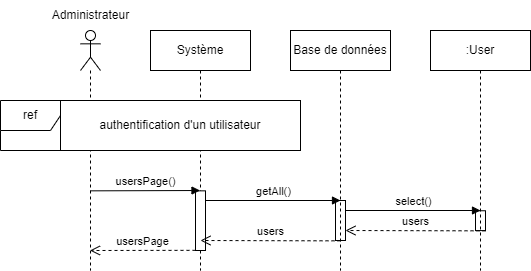

The diagram above was exported from draw.io. Its source (the exported page's mxGraphModel, read from the mxfile embedded in the PNG):
<mxGraphModel dx="1290" dy="522" grid="1" gridSize="10" guides="1" tooltips="1" connect="1" arrows="1" fold="1" page="1" pageScale="1" pageWidth="827" pageHeight="1169" math="0" shadow="0">
  <root>
    <mxCell id="0" />
    <mxCell id="1" parent="0" />
    <mxCell id="5bdXxOOjbglRx5vWubIU-1" value="" style="shape=umlLifeline;perimeter=lifelinePerimeter;whiteSpace=wrap;html=1;container=1;dropTarget=0;collapsible=0;recursiveResize=0;outlineConnect=0;portConstraint=eastwest;newEdgeStyle={&quot;edgeStyle&quot;:&quot;elbowEdgeStyle&quot;,&quot;elbow&quot;:&quot;vertical&quot;,&quot;curved&quot;:0,&quot;rounded&quot;:0};participant=umlActor;" vertex="1" parent="1">
      <mxGeometry x="130" y="80" width="20" height="240" as="geometry" />
    </mxCell>
    <mxCell id="5bdXxOOjbglRx5vWubIU-2" value="Administrateur" style="text;html=1;align=center;verticalAlign=middle;resizable=0;points=[];autosize=1;strokeColor=none;fillColor=none;" vertex="1" parent="1">
      <mxGeometry x="90" y="50" width="100" height="30" as="geometry" />
    </mxCell>
    <mxCell id="5bdXxOOjbglRx5vWubIU-3" value="Système" style="shape=umlLifeline;perimeter=lifelinePerimeter;whiteSpace=wrap;html=1;container=1;dropTarget=0;collapsible=0;recursiveResize=0;outlineConnect=0;portConstraint=eastwest;newEdgeStyle={&quot;edgeStyle&quot;:&quot;elbowEdgeStyle&quot;,&quot;elbow&quot;:&quot;vertical&quot;,&quot;curved&quot;:0,&quot;rounded&quot;:0};" vertex="1" parent="1">
      <mxGeometry x="200" y="80" width="100" height="240" as="geometry" />
    </mxCell>
    <mxCell id="5bdXxOOjbglRx5vWubIU-4" value="" style="html=1;points=[];perimeter=orthogonalPerimeter;outlineConnect=0;targetShapes=umlLifeline;portConstraint=eastwest;newEdgeStyle={&quot;edgeStyle&quot;:&quot;elbowEdgeStyle&quot;,&quot;elbow&quot;:&quot;vertical&quot;,&quot;curved&quot;:0,&quot;rounded&quot;:0};" vertex="1" parent="5bdXxOOjbglRx5vWubIU-3">
      <mxGeometry x="45" y="160.34000000000003" width="10" height="59.66" as="geometry" />
    </mxCell>
    <mxCell id="5bdXxOOjbglRx5vWubIU-5" value="" style="html=1;points=[];perimeter=orthogonalPerimeter;outlineConnect=0;targetShapes=umlLifeline;portConstraint=eastwest;newEdgeStyle={&quot;edgeStyle&quot;:&quot;elbowEdgeStyle&quot;,&quot;elbow&quot;:&quot;vertical&quot;,&quot;curved&quot;:0,&quot;rounded&quot;:0};" vertex="1" parent="5bdXxOOjbglRx5vWubIU-3">
      <mxGeometry x="185" y="170" width="10" height="40" as="geometry" />
    </mxCell>
    <mxCell id="5bdXxOOjbglRx5vWubIU-6" value="" style="html=1;points=[];perimeter=orthogonalPerimeter;outlineConnect=0;targetShapes=umlLifeline;portConstraint=eastwest;newEdgeStyle={&quot;edgeStyle&quot;:&quot;elbowEdgeStyle&quot;,&quot;elbow&quot;:&quot;vertical&quot;,&quot;curved&quot;:0,&quot;rounded&quot;:0};" vertex="1" parent="5bdXxOOjbglRx5vWubIU-3">
      <mxGeometry x="325" y="180.25" width="10" height="19.83" as="geometry" />
    </mxCell>
    <mxCell id="5bdXxOOjbglRx5vWubIU-7" value="usersPage()" style="html=1;verticalAlign=bottom;endArrow=block;edgeStyle=elbowEdgeStyle;elbow=vertical;curved=0;rounded=0;" edge="1" parent="5bdXxOOjbglRx5vWubIU-3">
      <mxGeometry width="80" relative="1" as="geometry">
        <mxPoint x="-60" y="160.34000000000003" as="sourcePoint" />
        <mxPoint x="49.50000000000023" y="160.1733333333334" as="targetPoint" />
      </mxGeometry>
    </mxCell>
    <mxCell id="5bdXxOOjbglRx5vWubIU-8" value="usersPage" style="html=1;verticalAlign=bottom;endArrow=open;dashed=1;endSize=8;edgeStyle=elbowEdgeStyle;elbow=vertical;curved=0;rounded=0;" edge="1" parent="5bdXxOOjbglRx5vWubIU-3">
      <mxGeometry x="0.0078" relative="1" as="geometry">
        <mxPoint x="45" y="219.84000000000003" as="sourcePoint" />
        <mxPoint x="-60.5" y="219.5" as="targetPoint" />
        <mxPoint as="offset" />
      </mxGeometry>
    </mxCell>
    <mxCell id="5bdXxOOjbglRx5vWubIU-9" value="getAll()" style="html=1;verticalAlign=bottom;endArrow=block;edgeStyle=elbowEdgeStyle;elbow=vertical;curved=0;rounded=0;" edge="1" parent="5bdXxOOjbglRx5vWubIU-3" source="5bdXxOOjbglRx5vWubIU-4">
      <mxGeometry width="80" relative="1" as="geometry">
        <mxPoint x="65" y="169.5" as="sourcePoint" />
        <mxPoint x="190" y="170" as="targetPoint" />
        <Array as="points">
          <mxPoint x="190" y="170" />
        </Array>
      </mxGeometry>
    </mxCell>
    <mxCell id="5bdXxOOjbglRx5vWubIU-10" value="users" style="html=1;verticalAlign=bottom;endArrow=open;dashed=1;endSize=8;edgeStyle=elbowEdgeStyle;elbow=vertical;curved=0;rounded=0;" edge="1" parent="5bdXxOOjbglRx5vWubIU-3">
      <mxGeometry x="-0.0024" relative="1" as="geometry">
        <mxPoint x="190" y="210.34000000000003" as="sourcePoint" />
        <mxPoint x="50" y="210" as="targetPoint" />
        <mxPoint as="offset" />
      </mxGeometry>
    </mxCell>
    <mxCell id="5bdXxOOjbglRx5vWubIU-11" value="select()" style="html=1;verticalAlign=bottom;endArrow=block;edgeStyle=elbowEdgeStyle;elbow=vertical;curved=0;rounded=0;" edge="1" parent="5bdXxOOjbglRx5vWubIU-3" source="5bdXxOOjbglRx5vWubIU-5">
      <mxGeometry width="80" relative="1" as="geometry">
        <mxPoint x="200" y="180" as="sourcePoint" />
        <mxPoint x="330" y="180" as="targetPoint" />
      </mxGeometry>
    </mxCell>
    <mxCell id="5bdXxOOjbglRx5vWubIU-12" value="users" style="html=1;verticalAlign=bottom;endArrow=open;dashed=1;endSize=8;edgeStyle=elbowEdgeStyle;elbow=vertical;curved=0;rounded=0;" edge="1" parent="5bdXxOOjbglRx5vWubIU-3" target="5bdXxOOjbglRx5vWubIU-5">
      <mxGeometry relative="1" as="geometry">
        <mxPoint x="335" y="200.34000000000003" as="sourcePoint" />
        <mxPoint x="200" y="200" as="targetPoint" />
      </mxGeometry>
    </mxCell>
    <mxCell id="5bdXxOOjbglRx5vWubIU-13" value="Base de données" style="shape=umlLifeline;perimeter=lifelinePerimeter;whiteSpace=wrap;html=1;container=1;dropTarget=0;collapsible=0;recursiveResize=0;outlineConnect=0;portConstraint=eastwest;newEdgeStyle={&quot;edgeStyle&quot;:&quot;elbowEdgeStyle&quot;,&quot;elbow&quot;:&quot;vertical&quot;,&quot;curved&quot;:0,&quot;rounded&quot;:0};" vertex="1" parent="1">
      <mxGeometry x="340" y="80" width="100" height="240" as="geometry" />
    </mxCell>
    <mxCell id="5bdXxOOjbglRx5vWubIU-14" value=":User" style="shape=umlLifeline;perimeter=lifelinePerimeter;whiteSpace=wrap;html=1;container=1;dropTarget=0;collapsible=0;recursiveResize=0;outlineConnect=0;portConstraint=eastwest;newEdgeStyle={&quot;edgeStyle&quot;:&quot;elbowEdgeStyle&quot;,&quot;elbow&quot;:&quot;vertical&quot;,&quot;curved&quot;:0,&quot;rounded&quot;:0};" vertex="1" parent="1">
      <mxGeometry x="480" y="80" width="100" height="240" as="geometry" />
    </mxCell>
    <mxCell id="5bdXxOOjbglRx5vWubIU-47" value="ref" style="shape=umlFrame;whiteSpace=wrap;html=1;pointerEvents=0;labelBackgroundColor=default;fontStyle=0;shadow=0;perimeterSpacing=0;" vertex="1" parent="1">
      <mxGeometry x="50" y="150" width="300" height="50" as="geometry" />
    </mxCell>
    <mxCell id="5bdXxOOjbglRx5vWubIU-48" value="authentification d'un utilisateur" style="text;html=1;strokeColor=default;fillColor=default;align=center;verticalAlign=middle;whiteSpace=wrap;rounded=0;" vertex="1" parent="1">
      <mxGeometry x="110" y="150" width="240" height="50" as="geometry" />
    </mxCell>
  </root>
</mxGraphModel>